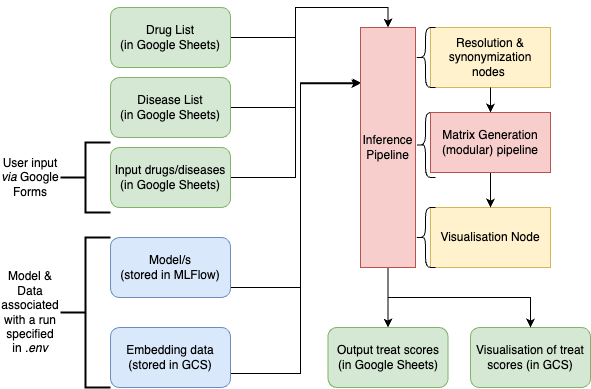

The diagram above was exported from draw.io. Its source (the exported page's mxGraphModel, read from the mxfile embedded in the PNG):
<mxGraphModel dx="753" dy="550" grid="1" gridSize="10" guides="1" tooltips="1" connect="1" arrows="1" fold="1" page="1" pageScale="1" pageWidth="850" pageHeight="1100" math="0" shadow="0">
  <root>
    <mxCell id="0" />
    <mxCell id="1" parent="0" />
    <mxCell id="27f2PnanKFZgQaTt8z9E-24" style="edgeStyle=orthogonalEdgeStyle;rounded=0;orthogonalLoop=1;jettySize=auto;html=1;exitX=1;exitY=0.5;exitDx=0;exitDy=0;entryX=0.011;entryY=0.23;entryDx=0;entryDy=0;entryPerimeter=0;" parent="1" target="LAI1PC3S8zGyvx0-FB0z-17" edge="1">
      <mxGeometry relative="1" as="geometry">
        <mxPoint x="240" y="500" as="sourcePoint" />
        <mxPoint x="383.6400000000001" y="300.31000000000006" as="targetPoint" />
        <Array as="points">
          <mxPoint x="350" y="500" />
          <mxPoint x="350" y="295" />
        </Array>
      </mxGeometry>
    </mxCell>
    <mxCell id="27f2PnanKFZgQaTt8z9E-1" value="Model/s&lt;div&gt;(stored in MLFlow)&lt;/div&gt;" style="rounded=1;whiteSpace=wrap;html=1;fillColor=#dae8fc;strokeColor=#6c8ebf;" parent="1" vertex="1">
      <mxGeometry x="160" y="450" width="120" height="60" as="geometry" />
    </mxCell>
    <mxCell id="27f2PnanKFZgQaTt8z9E-12" style="edgeStyle=orthogonalEdgeStyle;rounded=0;orthogonalLoop=1;jettySize=auto;html=1;exitX=1;exitY=0.5;exitDx=0;exitDy=0;entryX=0.5;entryY=0;entryDx=0;entryDy=0;" parent="1" source="27f2PnanKFZgQaTt8z9E-2" target="LAI1PC3S8zGyvx0-FB0z-17" edge="1">
      <mxGeometry relative="1" as="geometry">
        <mxPoint x="430" y="240" as="targetPoint" />
      </mxGeometry>
    </mxCell>
    <mxCell id="27f2PnanKFZgQaTt8z9E-2" value="Drug List&lt;div&gt;(in Google Sheets)&lt;/div&gt;" style="rounded=1;whiteSpace=wrap;html=1;fillColor=#d5e8d4;strokeColor=#82b366;" parent="1" vertex="1">
      <mxGeometry x="160" y="220" width="120" height="60" as="geometry" />
    </mxCell>
    <mxCell id="27f2PnanKFZgQaTt8z9E-11" style="edgeStyle=orthogonalEdgeStyle;rounded=0;orthogonalLoop=1;jettySize=auto;html=1;exitX=1;exitY=0.5;exitDx=0;exitDy=0;entryX=0.5;entryY=0;entryDx=0;entryDy=0;" parent="1" source="27f2PnanKFZgQaTt8z9E-4" target="LAI1PC3S8zGyvx0-FB0z-17" edge="1">
      <mxGeometry relative="1" as="geometry">
        <mxPoint x="445" y="260" as="targetPoint" />
      </mxGeometry>
    </mxCell>
    <mxCell id="27f2PnanKFZgQaTt8z9E-4" value="Disease List&lt;div&gt;(in Google Sheets)&lt;/div&gt;" style="rounded=1;whiteSpace=wrap;html=1;fillColor=#d5e8d4;strokeColor=#82b366;" parent="1" vertex="1">
      <mxGeometry x="160" y="290" width="120" height="60" as="geometry" />
    </mxCell>
    <mxCell id="27f2PnanKFZgQaTt8z9E-10" style="edgeStyle=orthogonalEdgeStyle;rounded=0;orthogonalLoop=1;jettySize=auto;html=1;exitX=1;exitY=0.5;exitDx=0;exitDy=0;entryX=0.5;entryY=0;entryDx=0;entryDy=0;" parent="1" source="27f2PnanKFZgQaTt8z9E-5" target="LAI1PC3S8zGyvx0-FB0z-17" edge="1">
      <mxGeometry relative="1" as="geometry">
        <mxPoint x="425" y="260" as="targetPoint" />
      </mxGeometry>
    </mxCell>
    <mxCell id="27f2PnanKFZgQaTt8z9E-5" value="Input drugs/diseases (in Google Sheets)" style="rounded=1;whiteSpace=wrap;html=1;fillColor=#d5e8d4;strokeColor=#82b366;" parent="1" vertex="1">
      <mxGeometry x="160" y="360" width="120" height="60" as="geometry" />
    </mxCell>
    <mxCell id="27f2PnanKFZgQaTt8z9E-6" value="" style="strokeWidth=2;html=1;shape=mxgraph.flowchart.annotation_2;align=left;labelPosition=right;pointerEvents=1;" parent="1" vertex="1">
      <mxGeometry x="110" y="355" width="50" height="70" as="geometry" />
    </mxCell>
    <mxCell id="27f2PnanKFZgQaTt8z9E-7" value="User input &lt;i&gt;via&lt;/i&gt; Google Forms" style="text;html=1;align=center;verticalAlign=middle;whiteSpace=wrap;rounded=0;" parent="1" vertex="1">
      <mxGeometry x="50" y="375" width="60" height="30" as="geometry" />
    </mxCell>
    <mxCell id="27f2PnanKFZgQaTt8z9E-9" value="Resolution &amp;amp; synonymization nodes&amp;nbsp;" style="rounded=0;whiteSpace=wrap;html=1;fillColor=#fff2cc;strokeColor=#d6b656;" parent="1" vertex="1">
      <mxGeometry x="480" y="240" width="120" height="60" as="geometry" />
    </mxCell>
    <mxCell id="27f2PnanKFZgQaTt8z9E-23" value="Output treat scores (in Google Sheets)" style="rounded=1;whiteSpace=wrap;html=1;fillColor=#d5e8d4;strokeColor=#82b366;" parent="1" vertex="1">
      <mxGeometry x="377.5" y="540" width="120" height="60" as="geometry" />
    </mxCell>
    <mxCell id="27f2PnanKFZgQaTt8z9E-25" value="Visualisation of treat scores (in GCS)" style="rounded=1;whiteSpace=wrap;html=1;fillColor=#d5e8d4;strokeColor=#82b366;" parent="1" vertex="1">
      <mxGeometry x="520" y="540" width="120" height="60" as="geometry" />
    </mxCell>
    <mxCell id="27f2PnanKFZgQaTt8z9E-35" style="edgeStyle=orthogonalEdgeStyle;rounded=0;orthogonalLoop=1;jettySize=auto;html=1;exitX=1;exitY=0.5;exitDx=0;exitDy=0;entryX=-0.006;entryY=0.234;entryDx=0;entryDy=0;entryPerimeter=0;" parent="1" target="LAI1PC3S8zGyvx0-FB0z-17" edge="1">
      <mxGeometry relative="1" as="geometry">
        <mxPoint x="240" y="585" as="sourcePoint" />
        <mxPoint x="385.4799999999998" y="300.89" as="targetPoint" />
        <Array as="points">
          <mxPoint x="240" y="586" />
          <mxPoint x="350" y="586" />
          <mxPoint x="350" y="296" />
        </Array>
      </mxGeometry>
    </mxCell>
    <mxCell id="27f2PnanKFZgQaTt8z9E-32" value="Embedding data (stored in GCS)" style="rounded=1;whiteSpace=wrap;html=1;fillColor=#dae8fc;strokeColor=#6c8ebf;" parent="1" vertex="1">
      <mxGeometry x="160" y="540" width="120" height="60" as="geometry" />
    </mxCell>
    <mxCell id="27f2PnanKFZgQaTt8z9E-34" value="Visualisation Node" style="rounded=0;whiteSpace=wrap;html=1;fillColor=#fff2cc;strokeColor=#d6b656;" parent="1" vertex="1">
      <mxGeometry x="480" y="420" width="120" height="60" as="geometry" />
    </mxCell>
    <mxCell id="27f2PnanKFZgQaTt8z9E-36" value="Model &amp;amp; Data associated with a run specified in &lt;i&gt;.env&lt;/i&gt;" style="text;html=1;align=center;verticalAlign=middle;whiteSpace=wrap;rounded=0;" parent="1" vertex="1">
      <mxGeometry x="50" y="465" width="60" height="120" as="geometry" />
    </mxCell>
    <mxCell id="27f2PnanKFZgQaTt8z9E-37" value="" style="strokeWidth=2;html=1;shape=mxgraph.flowchart.annotation_2;align=left;labelPosition=right;pointerEvents=1;rotation=0;" parent="1" vertex="1">
      <mxGeometry x="110" y="450" width="50" height="150" as="geometry" />
    </mxCell>
    <mxCell id="LAI1PC3S8zGyvx0-FB0z-11" value="" style="shape=curlyBracket;whiteSpace=wrap;html=1;rounded=1;labelPosition=left;verticalLabelPosition=middle;align=right;verticalAlign=middle;" vertex="1" parent="1">
      <mxGeometry x="465" y="240" width="20" height="60" as="geometry" />
    </mxCell>
    <mxCell id="LAI1PC3S8zGyvx0-FB0z-12" value="" style="shape=curlyBracket;whiteSpace=wrap;html=1;rounded=1;labelPosition=left;verticalLabelPosition=middle;align=right;verticalAlign=middle;" vertex="1" parent="1">
      <mxGeometry x="465" y="325" width="20" height="65" as="geometry" />
    </mxCell>
    <mxCell id="LAI1PC3S8zGyvx0-FB0z-13" value="" style="shape=curlyBracket;whiteSpace=wrap;html=1;rounded=1;labelPosition=left;verticalLabelPosition=middle;align=right;verticalAlign=middle;" vertex="1" parent="1">
      <mxGeometry x="465" y="420" width="20" height="60" as="geometry" />
    </mxCell>
    <mxCell id="LAI1PC3S8zGyvx0-FB0z-21" style="edgeStyle=orthogonalEdgeStyle;rounded=0;orthogonalLoop=1;jettySize=auto;html=1;exitX=0.5;exitY=1;exitDx=0;exitDy=0;entryX=0.5;entryY=0;entryDx=0;entryDy=0;" edge="1" parent="1" source="LAI1PC3S8zGyvx0-FB0z-17" target="27f2PnanKFZgQaTt8z9E-23">
      <mxGeometry relative="1" as="geometry" />
    </mxCell>
    <mxCell id="LAI1PC3S8zGyvx0-FB0z-22" style="edgeStyle=orthogonalEdgeStyle;rounded=0;orthogonalLoop=1;jettySize=auto;html=1;exitX=0.5;exitY=1;exitDx=0;exitDy=0;entryX=0.5;entryY=0;entryDx=0;entryDy=0;" edge="1" parent="1" source="LAI1PC3S8zGyvx0-FB0z-17" target="27f2PnanKFZgQaTt8z9E-25">
      <mxGeometry relative="1" as="geometry" />
    </mxCell>
    <mxCell id="LAI1PC3S8zGyvx0-FB0z-17" value="Inference&lt;div&gt;Pipeline&lt;/div&gt;" style="rounded=0;whiteSpace=wrap;html=1;fillColor=#f8cecc;strokeColor=#b85450;" vertex="1" parent="1">
      <mxGeometry x="410" y="240" width="55" height="240" as="geometry" />
    </mxCell>
    <mxCell id="LAI1PC3S8zGyvx0-FB0z-18" value="" style="edgeStyle=orthogonalEdgeStyle;rounded=0;orthogonalLoop=1;jettySize=auto;html=1;exitX=0.5;exitY=1;exitDx=0;exitDy=0;entryX=0.5;entryY=0;entryDx=0;entryDy=0;" edge="1" parent="1" source="27f2PnanKFZgQaTt8z9E-9">
      <mxGeometry relative="1" as="geometry">
        <mxPoint x="540" y="300" as="sourcePoint" />
        <mxPoint x="540" y="325" as="targetPoint" />
      </mxGeometry>
    </mxCell>
    <mxCell id="LAI1PC3S8zGyvx0-FB0z-20" style="edgeStyle=orthogonalEdgeStyle;rounded=0;orthogonalLoop=1;jettySize=auto;html=1;exitX=0.5;exitY=1;exitDx=0;exitDy=0;entryX=0.5;entryY=0;entryDx=0;entryDy=0;" edge="1" parent="1" source="LAI1PC3S8zGyvx0-FB0z-19" target="27f2PnanKFZgQaTt8z9E-34">
      <mxGeometry relative="1" as="geometry" />
    </mxCell>
    <mxCell id="LAI1PC3S8zGyvx0-FB0z-19" value="Matrix Generation (modular) pipeline" style="rounded=0;whiteSpace=wrap;html=1;fillColor=#f8cecc;strokeColor=#b85450;" vertex="1" parent="1">
      <mxGeometry x="480" y="325" width="120" height="60" as="geometry" />
    </mxCell>
  </root>
</mxGraphModel>